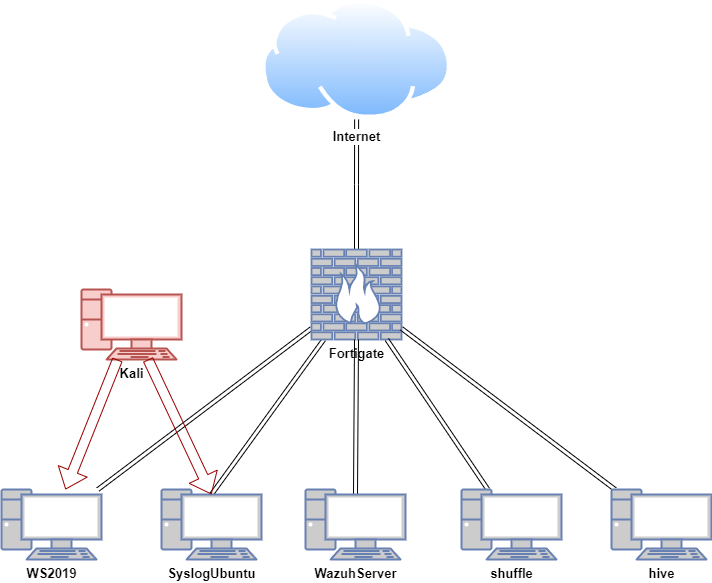

The diagram above was exported from draw.io. Its source (the exported page's mxGraphModel, read from the mxfile embedded in the PNG):
<mxGraphModel dx="1674" dy="738" grid="1" gridSize="10" guides="1" tooltips="1" connect="1" arrows="1" fold="1" page="1" pageScale="1" pageWidth="827" pageHeight="1169" math="0" shadow="0">
  <root>
    <mxCell id="0" />
    <mxCell id="1" parent="0" />
    <mxCell id="qWyT0c5_pE5TJGbR-qXB-5" style="edgeStyle=orthogonalEdgeStyle;rounded=0;orthogonalLoop=1;jettySize=auto;html=1;shape=link;" parent="1" source="DiXj3p7ZQJBEWwO7RWg6-9" target="qWyT0c5_pE5TJGbR-qXB-4" edge="1">
      <mxGeometry relative="1" as="geometry" />
    </mxCell>
    <mxCell id="qWyT0c5_pE5TJGbR-qXB-7" style="rounded=0;orthogonalLoop=1;jettySize=auto;html=1;shape=link;" parent="1" source="DiXj3p7ZQJBEWwO7RWg6-10" target="DiXj3p7ZQJBEWwO7RWg6-9" edge="1">
      <mxGeometry relative="1" as="geometry" />
    </mxCell>
    <mxCell id="DiXj3p7ZQJBEWwO7RWg6-10" value="&lt;font color=&quot;#000000&quot; style=&quot;font-size: 13px;&quot;&gt;&lt;b&gt;WS2019&lt;/b&gt;&lt;/font&gt;" style="fontColor=#0066CC;verticalAlign=top;verticalLabelPosition=bottom;labelPosition=center;align=center;html=1;outlineConnect=0;fillColor=#CCCCCC;strokeColor=#6881B3;gradientColor=none;gradientDirection=north;strokeWidth=2;shape=mxgraph.networks.pc;" parent="1" vertex="1">
      <mxGeometry x="60" y="510" width="100" height="70" as="geometry" />
    </mxCell>
    <mxCell id="DiXj3p7ZQJBEWwO7RWg6-25" style="edgeStyle=none;shape=link;rounded=0;orthogonalLoop=1;jettySize=auto;html=1;exitX=0.5;exitY=0.07;exitDx=0;exitDy=0;exitPerimeter=0;" parent="1" source="DiXj3p7ZQJBEWwO7RWg6-11" target="DiXj3p7ZQJBEWwO7RWg6-9" edge="1">
      <mxGeometry relative="1" as="geometry" />
    </mxCell>
    <mxCell id="DiXj3p7ZQJBEWwO7RWg6-11" value="&lt;font size=&quot;1&quot; color=&quot;#000000&quot; style=&quot;&quot;&gt;&lt;b style=&quot;font-size: 13px;&quot;&gt;SyslogUbuntu&lt;/b&gt;&lt;/font&gt;" style="fontColor=#0066CC;verticalAlign=top;verticalLabelPosition=bottom;labelPosition=center;align=center;html=1;outlineConnect=0;fillColor=#CCCCCC;strokeColor=#6881B3;gradientColor=none;gradientDirection=north;strokeWidth=2;shape=mxgraph.networks.pc;" parent="1" vertex="1">
      <mxGeometry x="220" y="510" width="100" height="70" as="geometry" />
    </mxCell>
    <mxCell id="DiXj3p7ZQJBEWwO7RWg6-12" value="&lt;font color=&quot;#000000&quot; size=&quot;1&quot; style=&quot;&quot;&gt;&lt;b style=&quot;font-size: 13px;&quot;&gt;Kali&lt;/b&gt;&lt;/font&gt;" style="verticalAlign=top;verticalLabelPosition=bottom;labelPosition=center;align=center;html=1;outlineConnect=0;fillColor=#f8cecc;strokeColor=#b85450;gradientDirection=north;strokeWidth=2;shape=mxgraph.networks.pc;" parent="1" vertex="1">
      <mxGeometry x="140" y="310" width="100" height="70" as="geometry" />
    </mxCell>
    <mxCell id="qWyT0c5_pE5TJGbR-qXB-4" value="&lt;b&gt;&lt;font style=&quot;font-size: 13px;&quot;&gt;Internet&lt;/font&gt;&lt;/b&gt;" style="image;aspect=fixed;perimeter=ellipsePerimeter;html=1;align=center;shadow=0;dashed=0;spacingTop=3;image=img/lib/active_directory/internet_cloud.svg;imageBorder=none;" parent="1" vertex="1">
      <mxGeometry x="320" y="20.15" width="190.24" height="119.85" as="geometry" />
    </mxCell>
    <mxCell id="DiXj3p7ZQJBEWwO7RWg6-9" value="&lt;font size=&quot;1&quot; color=&quot;#000000&quot; style=&quot;&quot;&gt;&lt;span style=&quot;font-size: 13px;&quot;&gt;&lt;b&gt;Fortigate&lt;/b&gt;&lt;/span&gt;&lt;/font&gt;" style="fontColor=#0066CC;verticalAlign=top;verticalLabelPosition=bottom;labelPosition=center;align=center;html=1;outlineConnect=0;fillColor=#CCCCCC;strokeColor=#6881B3;gradientColor=none;gradientDirection=north;strokeWidth=2;shape=mxgraph.networks.firewall;" parent="1" vertex="1">
      <mxGeometry x="370" y="270" width="90" height="90" as="geometry" />
    </mxCell>
    <mxCell id="YeHGONWgzxdvRtlAcYaL-1" style="rounded=0;orthogonalLoop=1;jettySize=auto;html=1;strokeColor=#990000;shape=flexArrow;" parent="1" source="DiXj3p7ZQJBEWwO7RWg6-12" target="DiXj3p7ZQJBEWwO7RWg6-10" edge="1">
      <mxGeometry relative="1" as="geometry">
        <mxPoint x="260" y="325" as="sourcePoint" />
        <mxPoint x="380" y="325" as="targetPoint" />
      </mxGeometry>
    </mxCell>
    <mxCell id="YeHGONWgzxdvRtlAcYaL-4" style="rounded=0;orthogonalLoop=1;jettySize=auto;html=1;shape=link;" parent="1" source="YeHGONWgzxdvRtlAcYaL-3" target="DiXj3p7ZQJBEWwO7RWg6-9" edge="1">
      <mxGeometry relative="1" as="geometry" />
    </mxCell>
    <mxCell id="YeHGONWgzxdvRtlAcYaL-3" value="&lt;font color=&quot;#000000&quot;&gt;&lt;span style=&quot;font-size: 13px;&quot;&gt;&lt;b&gt;shuffle&lt;/b&gt;&lt;/span&gt;&lt;/font&gt;" style="fontColor=#0066CC;verticalAlign=top;verticalLabelPosition=bottom;labelPosition=center;align=center;html=1;outlineConnect=0;fillColor=#CCCCCC;strokeColor=#6881B3;gradientColor=none;gradientDirection=north;strokeWidth=2;shape=mxgraph.networks.pc;" parent="1" vertex="1">
      <mxGeometry x="520" y="510" width="100" height="70" as="geometry" />
    </mxCell>
    <mxCell id="Xk566t7gti351NHCVXRh-1" style="rounded=0;orthogonalLoop=1;jettySize=auto;html=1;shape=link;" parent="1" source="Xk566t7gti351NHCVXRh-2" target="DiXj3p7ZQJBEWwO7RWg6-9" edge="1">
      <mxGeometry relative="1" as="geometry">
        <mxPoint x="590" y="360" as="targetPoint" />
      </mxGeometry>
    </mxCell>
    <mxCell id="Xk566t7gti351NHCVXRh-2" value="&lt;font color=&quot;#000000&quot;&gt;&lt;span style=&quot;font-size: 13px;&quot;&gt;&lt;b&gt;hive&lt;/b&gt;&lt;/span&gt;&lt;/font&gt;" style="fontColor=#0066CC;verticalAlign=top;verticalLabelPosition=bottom;labelPosition=center;align=center;html=1;outlineConnect=0;fillColor=#CCCCCC;strokeColor=#6881B3;gradientColor=none;gradientDirection=north;strokeWidth=2;shape=mxgraph.networks.pc;" parent="1" vertex="1">
      <mxGeometry x="670" y="510" width="100" height="70" as="geometry" />
    </mxCell>
    <mxCell id="jOMeNty6D6Ahtx8GVkpv-1" style="edgeStyle=none;shape=link;rounded=0;orthogonalLoop=1;jettySize=auto;html=1;exitX=0.5;exitY=0.07;exitDx=0;exitDy=0;exitPerimeter=0;entryX=0.5;entryY=1;entryDx=0;entryDy=0;entryPerimeter=0;" edge="1" parent="1" source="jOMeNty6D6Ahtx8GVkpv-2" target="DiXj3p7ZQJBEWwO7RWg6-9">
      <mxGeometry relative="1" as="geometry">
        <mxPoint x="404" y="370" as="targetPoint" />
      </mxGeometry>
    </mxCell>
    <mxCell id="jOMeNty6D6Ahtx8GVkpv-2" value="&lt;font size=&quot;1&quot; color=&quot;#000000&quot; style=&quot;&quot;&gt;&lt;b style=&quot;font-size: 13px;&quot;&gt;WazuhServer&lt;/b&gt;&lt;/font&gt;" style="fontColor=#0066CC;verticalAlign=top;verticalLabelPosition=bottom;labelPosition=center;align=center;html=1;outlineConnect=0;fillColor=#CCCCCC;strokeColor=#6881B3;gradientColor=none;gradientDirection=north;strokeWidth=2;shape=mxgraph.networks.pc;" vertex="1" parent="1">
      <mxGeometry x="364" y="510" width="100" height="70" as="geometry" />
    </mxCell>
    <mxCell id="jOMeNty6D6Ahtx8GVkpv-3" style="rounded=0;orthogonalLoop=1;jettySize=auto;html=1;strokeColor=#990000;shape=flexArrow;entryX=0.5;entryY=0.07;entryDx=0;entryDy=0;entryPerimeter=0;" edge="1" parent="1" source="DiXj3p7ZQJBEWwO7RWg6-12" target="DiXj3p7ZQJBEWwO7RWg6-11">
      <mxGeometry relative="1" as="geometry">
        <mxPoint x="152" y="420" as="sourcePoint" />
        <mxPoint x="128" y="520" as="targetPoint" />
      </mxGeometry>
    </mxCell>
  </root>
</mxGraphModel>